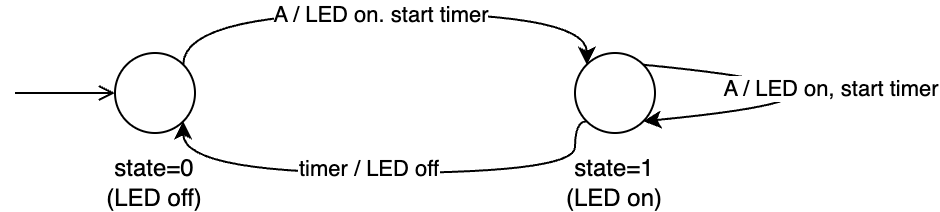

The diagram above was exported from draw.io. Its source (the exported page's mxGraphModel, read from the mxfile embedded in the PNG):
<mxGraphModel dx="954" dy="610" grid="1" gridSize="10" guides="1" tooltips="1" connect="1" arrows="1" fold="1" page="1" pageScale="1" pageWidth="827" pageHeight="1169" math="0" shadow="0">
  <root>
    <mxCell id="kqJ1kcw-TuHTR2UuNhqG-0" />
    <mxCell id="kqJ1kcw-TuHTR2UuNhqG-1" parent="kqJ1kcw-TuHTR2UuNhqG-0" />
    <mxCell id="kqJ1kcw-TuHTR2UuNhqG-2" value="" style="ellipse;whiteSpace=wrap;html=1;aspect=fixed;rounded=1;" vertex="1" parent="kqJ1kcw-TuHTR2UuNhqG-1">
      <mxGeometry x="100" y="220" width="40" height="40" as="geometry" />
    </mxCell>
    <mxCell id="kqJ1kcw-TuHTR2UuNhqG-3" value="" style="ellipse;whiteSpace=wrap;html=1;aspect=fixed;rounded=1;" vertex="1" parent="kqJ1kcw-TuHTR2UuNhqG-1">
      <mxGeometry x="330" y="220" width="40" height="40" as="geometry" />
    </mxCell>
    <mxCell id="kqJ1kcw-TuHTR2UuNhqG-4" value="" style="endArrow=classic;html=1;rounded=1;exitX=1;exitY=0;exitDx=0;exitDy=0;entryX=0;entryY=0;entryDx=0;entryDy=0;edgeStyle=orthogonalEdgeStyle;curved=1;" edge="1" parent="kqJ1kcw-TuHTR2UuNhqG-1" source="kqJ1kcw-TuHTR2UuNhqG-2" target="kqJ1kcw-TuHTR2UuNhqG-3">
      <mxGeometry width="50" height="50" relative="1" as="geometry">
        <mxPoint x="390" y="340" as="sourcePoint" />
        <mxPoint x="440" y="290" as="targetPoint" />
        <Array as="points">
          <mxPoint x="134" y="200" />
          <mxPoint x="336" y="200" />
        </Array>
      </mxGeometry>
    </mxCell>
    <mxCell id="kqJ1kcw-TuHTR2UuNhqG-5" value="A / LED on. start timer" style="edgeLabel;html=1;align=center;verticalAlign=middle;resizable=0;points=[];rounded=1;" vertex="1" connectable="0" parent="kqJ1kcw-TuHTR2UuNhqG-4">
      <mxGeometry x="-0.0218" relative="1" as="geometry">
        <mxPoint as="offset" />
      </mxGeometry>
    </mxCell>
    <mxCell id="kqJ1kcw-TuHTR2UuNhqG-6" value="" style="endArrow=classic;html=1;rounded=1;exitX=0;exitY=1;exitDx=0;exitDy=0;entryX=1;entryY=1;entryDx=0;entryDy=0;edgeStyle=orthogonalEdgeStyle;curved=1;" edge="1" parent="kqJ1kcw-TuHTR2UuNhqG-1" source="kqJ1kcw-TuHTR2UuNhqG-3" target="kqJ1kcw-TuHTR2UuNhqG-2">
      <mxGeometry width="50" height="50" relative="1" as="geometry">
        <mxPoint x="390" y="340" as="sourcePoint" />
        <mxPoint x="440" y="290" as="targetPoint" />
        <Array as="points">
          <mxPoint x="330" y="254" />
          <mxPoint x="330" y="280" />
          <mxPoint x="134" y="280" />
        </Array>
      </mxGeometry>
    </mxCell>
    <mxCell id="kqJ1kcw-TuHTR2UuNhqG-7" value="timer / LED off" style="edgeLabel;html=1;align=center;verticalAlign=middle;resizable=0;points=[];rounded=1;" vertex="1" connectable="0" parent="kqJ1kcw-TuHTR2UuNhqG-6">
      <mxGeometry x="0.0545" y="-3" relative="1" as="geometry">
        <mxPoint x="-1" as="offset" />
      </mxGeometry>
    </mxCell>
    <mxCell id="kqJ1kcw-TuHTR2UuNhqG-8" value="state=0&lt;div&gt;(LED off)&lt;/div&gt;" style="text;html=1;align=center;verticalAlign=middle;whiteSpace=wrap;rounded=1;" vertex="1" parent="kqJ1kcw-TuHTR2UuNhqG-1">
      <mxGeometry x="90" y="270" width="60" height="30" as="geometry" />
    </mxCell>
    <mxCell id="kqJ1kcw-TuHTR2UuNhqG-9" value="state=1&lt;div&gt;(LED on)&lt;/div&gt;" style="text;html=1;align=center;verticalAlign=middle;whiteSpace=wrap;rounded=1;" vertex="1" parent="kqJ1kcw-TuHTR2UuNhqG-1">
      <mxGeometry x="320" y="270" width="60" height="30" as="geometry" />
    </mxCell>
    <mxCell id="kqJ1kcw-TuHTR2UuNhqG-10" value="" style="endArrow=open;html=1;rounded=1;endFill=0;" edge="1" parent="kqJ1kcw-TuHTR2UuNhqG-1">
      <mxGeometry width="50" height="50" relative="1" as="geometry">
        <mxPoint x="50" y="240" as="sourcePoint" />
        <mxPoint x="100" y="240" as="targetPoint" />
      </mxGeometry>
    </mxCell>
    <mxCell id="i-ciQt3in527QOjcitqm-2" value="" style="endArrow=classic;html=1;rounded=1;exitX=1;exitY=0;exitDx=0;exitDy=0;entryX=1;entryY=1;entryDx=0;entryDy=0;edgeStyle=orthogonalEdgeStyle;curved=1;elbow=vertical;" edge="1" parent="kqJ1kcw-TuHTR2UuNhqG-1" source="kqJ1kcw-TuHTR2UuNhqG-3" target="kqJ1kcw-TuHTR2UuNhqG-3">
      <mxGeometry width="50" height="50" relative="1" as="geometry">
        <mxPoint x="390" y="340" as="sourcePoint" />
        <mxPoint x="440" y="290" as="targetPoint" />
        <Array as="points">
          <mxPoint x="510" y="240" />
        </Array>
      </mxGeometry>
    </mxCell>
    <mxCell id="i-ciQt3in527QOjcitqm-3" value="A / LED on, start timer" style="edgeLabel;html=1;align=center;verticalAlign=middle;resizable=0;points=[];" vertex="1" connectable="0" parent="i-ciQt3in527QOjcitqm-2">
      <mxGeometry x="-0.7582" y="1" relative="1" as="geometry">
        <mxPoint x="58" y="9" as="offset" />
      </mxGeometry>
    </mxCell>
  </root>
</mxGraphModel>